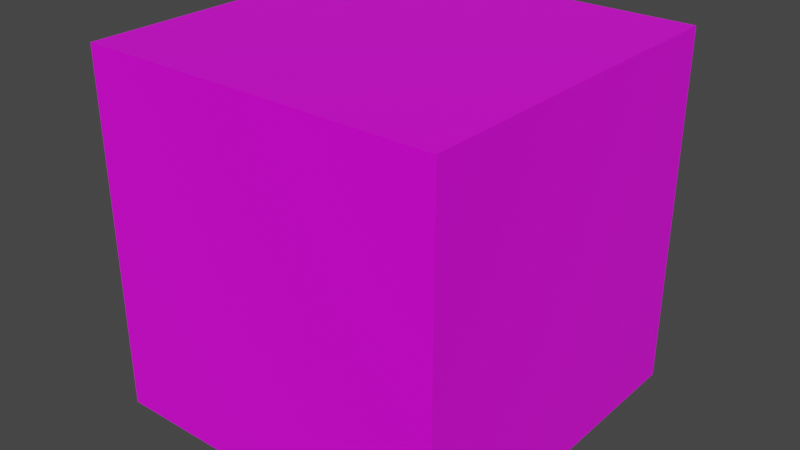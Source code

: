 # Source: skybox.blend  (saved by Blender 2.91.10; exported with 4.5.12 LTS)
import bpy
from mathutils import Matrix  # noqa: F401  (used for matrix-valued properties, if any)

bpy.ops.wm.read_factory_settings(use_empty=True)
scene = bpy.context.scene
scene.name = 'Scene'

# ---- collections
col_collection = bpy.data.collections.new('Collection'); scene.collection.children.link(col_collection)

# ---- images (referenced by path relative to the original .blend; pixels are not part of the script)
import os
ASSET_DIR = os.environ.get("B2B_ASSET_DIR", "")  # directory of the original .blend (textures are referenced by path, not embedded)
HERE = os.path.dirname(os.path.abspath(__file__))  # packed textures are extracted next to this script under _unpacked/

def load_image(name, relpath, width, height, colorspace="sRGB"):
    """Load a texture the original file referenced (path relative to the .blend, or extracted next to this script)."""
    p = next((c for c in (os.path.join(HERE, relpath), os.path.join(ASSET_DIR, relpath)) if relpath and os.path.exists(c)), "")
    if p:
        img = bpy.data.images.load(p, check_existing=True)
        img.name = name
    else:  # same state as the original file: an image datablock whose file is absent (Cycles renders it pink)
        img = bpy.data.images.new(name, width, height)
        img.source = "FILE"
        img.filepath = "//" + (relpath or name)
    img.colorspace_settings.name = colorspace
    return img
img_skybox = load_image('skybox', 'skybox.png', 1024, 1024, 'sRGB')

# ---- materials (node trees are filled in below, after node groups)
mat_material = bpy.data.materials.new('Material')
mat_material.alpha_threshold = 0.0
mat_material.use_transparent_shadow = False
mat_material.line_color = (0.0, 0.0, 0.0, 1.0)

# ---- material node trees
mat_material.use_nodes = True; mat_material.node_tree.nodes.clear()
_N = mat_material.node_tree.nodes; _L = mat_material.node_tree.links
n0 = _N.new('ShaderNodeOutputMaterial'); n0.name = 'Material Output'; n0.location = (300, 300)
n1 = _N.new('ShaderNodeBsdfPrincipled'); n1.name = 'Principled BSDF'; n1.location = (10, 300)
n1.distribution = 'GGX'
n1.subsurface_method = 'BURLEY'
n1.inputs[2].default_value = 0.4
n1.inputs[3].default_value = 1.45
n1.inputs[27].default_value = (0.0, 0.0, 0.0, 1.0)
n1.inputs[28].default_value = 1.0
n2 = _N.new('ShaderNodeTexImage'); n2.name = 'Image Texture'; n2.location = (-280, 280)
n2.image = img_skybox
_L.new(n1.outputs[0], n0.inputs[0])
_L.new(n2.outputs[0], n1.inputs[0])
n0.is_active_output = True

# ---- world
world_world = bpy.data.worlds.new('World'); scene.world = world_world
world_world.use_nodes = True; world_world.node_tree.nodes.clear()
_N = world_world.node_tree.nodes; _L = world_world.node_tree.links
n0 = _N.new('ShaderNodeOutputWorld'); n0.name = 'World Output'; n0.location = (300, 300)
n1 = _N.new('ShaderNodeBackground'); n1.name = 'Background'; n1.location = (10, 300)
n1.inputs[0].default_value = (0.05088, 0.05088, 0.05088, 1.0)
_L.new(n1.outputs[0], n0.inputs[0])
n0.is_active_output = True
world_world.color = (0.05088, 0.05088, 0.05088)
world_world.use_sun_shadow = False
world_world.sun_shadow_jitter_overblur = 0.0

# ---- meshes
me_cube = bpy.data.meshes.new('Cube')
me_cube.from_pydata([(1.0, 1.0, 1.0), (1.0, 1.0, -1.0), (1.0, -1.0, 1.0), (1.0, -1.0, -1.0), (-1.0, 1.0, 1.0), (-1.0, 1.0, -1.0), (-1.0, -1.0, 1.0), (-1.0, -1.0, -1.0)], [], [(0, 4, 6, 2), (3, 2, 6, 7), (7, 6, 4, 5), (5, 1, 3, 7), (1, 0, 2, 3), (5, 4, 0, 1)])
_uv = me_cube.uv_layers.new(name='UVMap')
_uv.uv.foreach_set('vector', [0.5, 0.625, 0.5, 0.875, 0.25, 0.875, 0.25, 0.625, 0.25, 0.375, 0.25, 0.625, 0.0, 0.625, 0.0, 0.375, 1.0, 0.375, 1.0, 0.625, 0.75, 0.625, 0.75, 0.375, 0.5, 0.125, 0.5, 0.375, 0.25, 0.375, 0.25, 0.125, 0.5, 0.375, 0.5, 0.625, 0.25, 0.625, 0.25, 0.375, 0.75, 0.375, 0.75, 0.625, 0.5, 0.625, 0.5, 0.375])
me_cube.materials.append(mat_material)
me_cube.use_remesh_preserve_volume = False
me_cube.use_remesh_preserve_attributes = False
me_cube.use_mirror_vertex_groups = False
me_cube.update()

# ---- objects
ob_cube = bpy.data.objects.new('Cube', me_cube)

# ---- transforms, parenting, visibility, modifiers, constraints
ob_cube.location = (0.0, 0.0, 0.0)
ob_cube.lock_rotations_4d = False
ob_cube.empty_display_type = 'ARROWS'
ob_cube.lineart.crease_threshold = 0.0

# ---- collection membership
col_collection.objects.link(ob_cube)

# ---- scene / render settings (as saved in the file)
scene.frame_start = 1; scene.frame_end = 250; scene.frame_set(1)
scene.render.engine = 'BLENDER_EEVEE_NEXT'
scene.cycles.use_denoising = False
scene.cycles.samples = 128
scene.cycles.sampling_pattern = 'TABULATED_SOBOL'
scene.cycles.use_adaptive_sampling = False
scene.cycles.use_light_tree = False
scene.view_settings.view_transform = 'Filmic'
bpy.context.view_layer.update()

# ---- added for rendering (the .blend has no active camera and no usable light): camera, sun
cam_auto = bpy.data.cameras.new('AutoCamera')
cam_auto.lens = 50.0
cam_auto.sensor_width = 36.0
cam_auto.clip_end = 1000.0
ob_auto_camera = bpy.data.objects.new('AutoCamera', cam_auto)
scene.collection.objects.link(ob_auto_camera)
ob_auto_camera.location = (3.20507, -3.84609, 2.56406)
ob_auto_camera.rotation_euler = (1.09748, -7.21219e-08, 0.694738)
scene.camera = ob_auto_camera
light_auto_sun = bpy.data.lights.new('AutoSun', 'SUN')
light_auto_sun.energy = 3.0
light_auto_sun.angle = 0.0523599
ob_auto_sun = bpy.data.objects.new('AutoSun', light_auto_sun)
scene.collection.objects.link(ob_auto_sun)
ob_auto_sun.rotation_euler = (0.872665, 0.174533, 0.523599)
bpy.context.view_layer.update()
